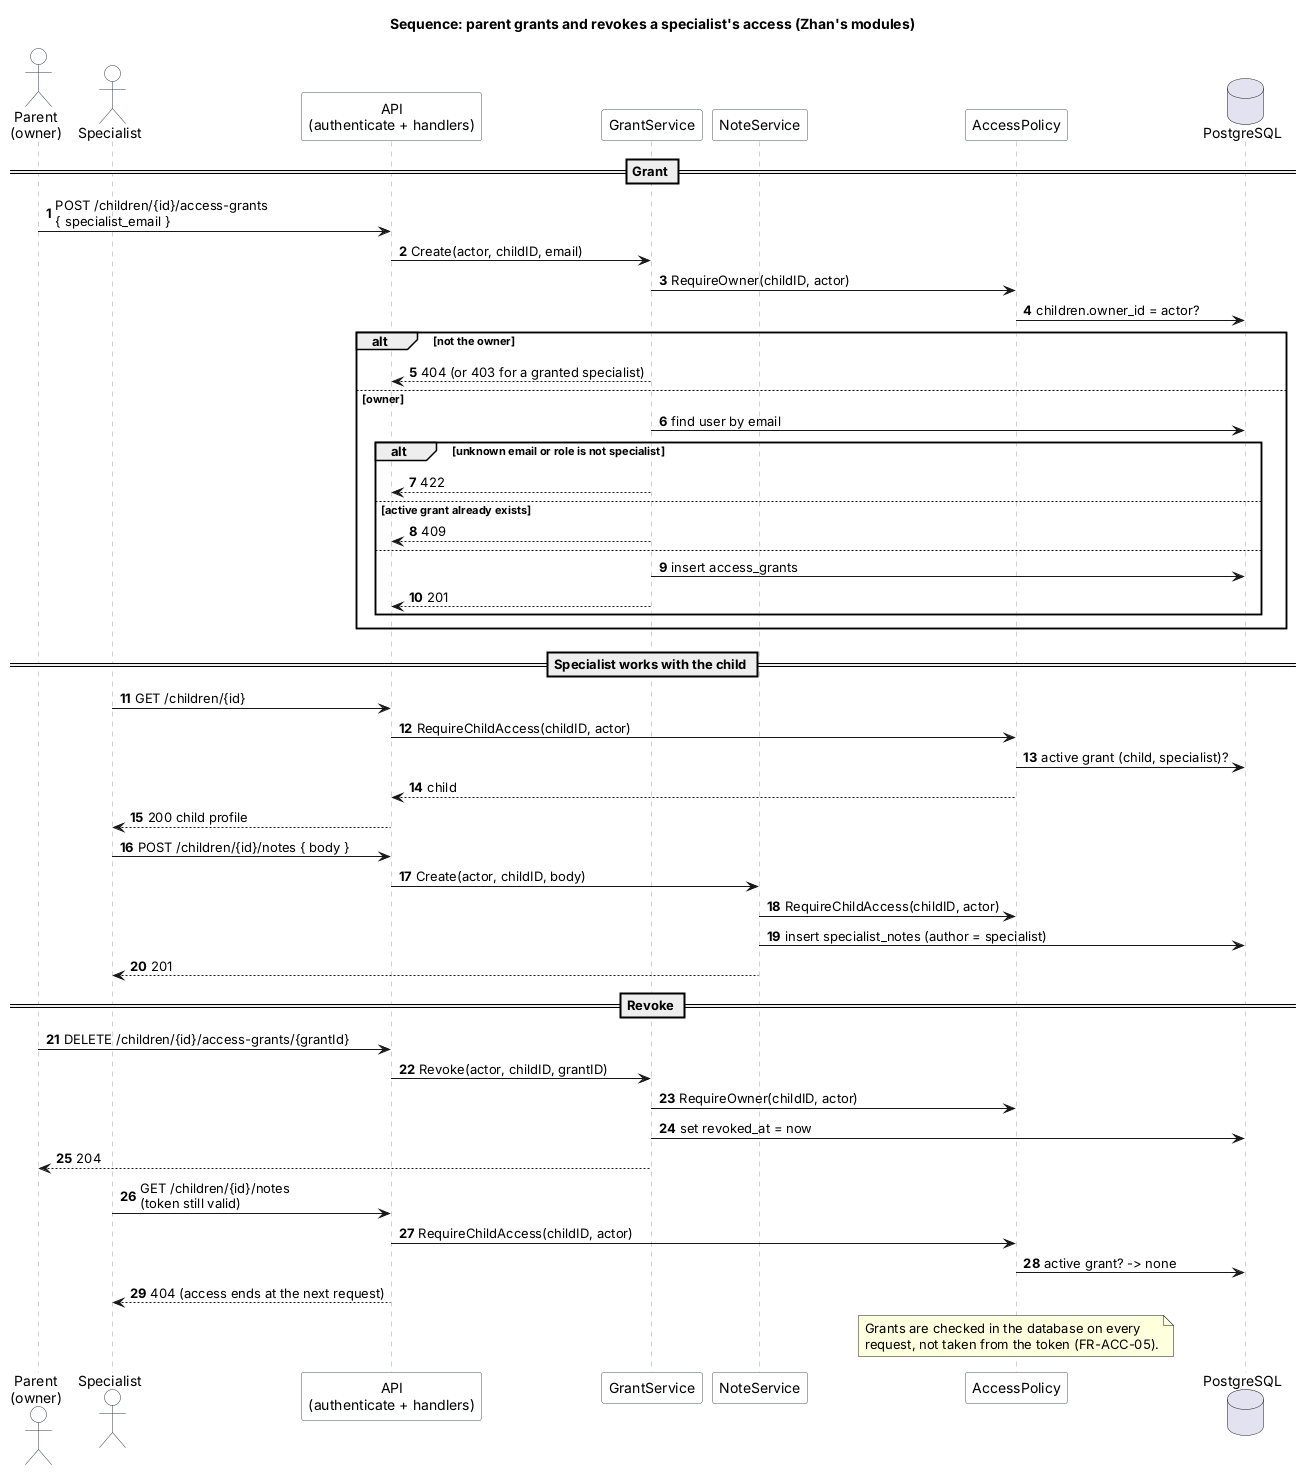

The diagram above was rendered by PlantUML. Its source (embedded in the PNG):
@startuml sequence-access
title Sequence: parent grants and revokes a specialist's access (Zhan's modules)

skinparam defaultFontName Arial
skinparam shadowing false
skinparam sequence {
  ParticipantBackgroundColor #FFFFFF
  ParticipantBorderColor #4A5563
  LifeLineBorderColor #9AA4B0
  ActorBorderColor #2F3B4A
  ActorBackgroundColor #FFFFFF
}
autonumber

actor "Parent\n(owner)" as Par
actor "Specialist" as Sp
participant "API\n(authenticate + handlers)" as API
participant "GrantService" as GS
participant "NoteService" as NS
participant "AccessPolicy" as P
database "PostgreSQL" as DB

== Grant ==
Par -> API : POST /children/{id}/access-grants\n{ specialist_email }
API -> GS : Create(actor, childID, email)
GS -> P : RequireOwner(childID, actor)
P -> DB : children.owner_id = actor?
alt not the owner
  GS --> API : 404 (or 403 for a granted specialist)
else owner
  GS -> DB : find user by email
  alt unknown email or role is not specialist
    GS --> API : 422
  else active grant already exists
    GS --> API : 409
  else
    GS -> DB : insert access_grants
    GS --> API : 201
  end
end

== Specialist works with the child ==
Sp -> API : GET /children/{id}
API -> P : RequireChildAccess(childID, actor)
P -> DB : active grant (child, specialist)?
P --> API : child
API --> Sp : 200 child profile
Sp -> API : POST /children/{id}/notes { body }
API -> NS : Create(actor, childID, body)
NS -> P : RequireChildAccess(childID, actor)
NS -> DB : insert specialist_notes (author = specialist)
NS --> Sp : 201

== Revoke ==
Par -> API : DELETE /children/{id}/access-grants/{grantId}
API -> GS : Revoke(actor, childID, grantID)
GS -> P : RequireOwner(childID, actor)
GS -> DB : set revoked_at = now
GS --> Par : 204

Sp -> API : GET /children/{id}/notes\n(token still valid)
API -> P : RequireChildAccess(childID, actor)
P -> DB : active grant? -> none
API --> Sp : 404 (access ends at the next request)

note over P
  Grants are checked in the database on every
  request, not taken from the token (FR-ACC-05).
end note
@enduml